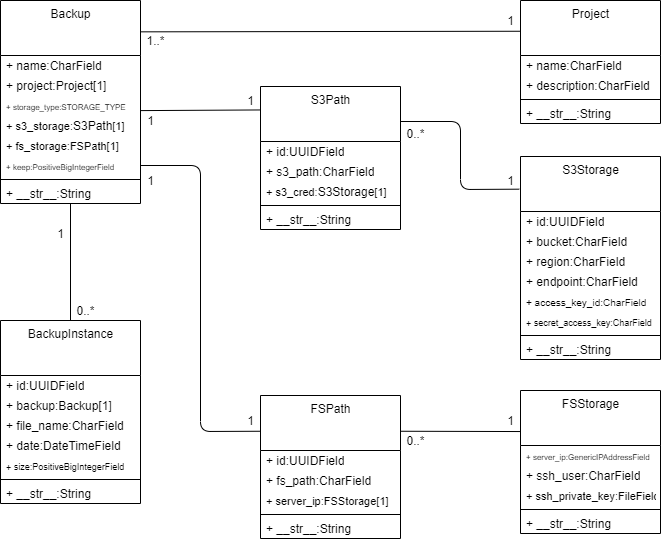

The diagram above was exported from draw.io. Its source (the exported page's mxGraphModel, read from the mxfile embedded in the PNG):
<mxGraphModel dx="1205" dy="687" grid="1" gridSize="10" guides="1" tooltips="1" connect="1" arrows="1" fold="1" page="1" pageScale="1" pageWidth="850" pageHeight="1100" math="0" shadow="0">
  <root>
    <mxCell id="0" />
    <mxCell id="1" parent="0" />
    <mxCell id="2" value="Backup" style="swimlane;fontStyle=0;align=center;verticalAlign=top;childLayout=stackLayout;horizontal=1;startSize=55;horizontalStack=0;resizeParent=1;resizeParentMax=0;resizeLast=0;collapsible=0;marginBottom=0;html=1;" vertex="1" parent="1">
      <mxGeometry x="80" y="40" width="140" height="203" as="geometry" />
    </mxCell>
    <mxCell id="3" value="+ name:CharField" style="text;html=1;strokeColor=none;fillColor=none;align=left;verticalAlign=middle;spacingLeft=4;spacingRight=4;overflow=hidden;rotatable=0;points=[[0,0.5],[1,0.5]];portConstraint=eastwest;" vertex="1" parent="2">
      <mxGeometry y="55" width="140" height="20" as="geometry" />
    </mxCell>
    <mxCell id="4" value="+ project:Project[1]" style="text;html=1;strokeColor=none;fillColor=none;align=left;verticalAlign=middle;spacingLeft=4;spacingRight=4;overflow=hidden;rotatable=0;points=[[0,0.5],[1,0.5]];portConstraint=eastwest;" vertex="1" parent="2">
      <mxGeometry y="75" width="140" height="20" as="geometry" />
    </mxCell>
    <mxCell id="5" value="&lt;font style=&quot;font-size: 8px&quot;&gt;+ storage_type:STORAGE_TYPE&lt;/font&gt;" style="text;html=1;strokeColor=none;fillColor=none;align=left;verticalAlign=middle;spacingLeft=4;spacingRight=4;overflow=hidden;rotatable=0;points=[[0,0.5],[1,0.5]];portConstraint=eastwest;" vertex="1" parent="2">
      <mxGeometry y="95" width="140" height="20" as="geometry" />
    </mxCell>
    <mxCell id="6" value="&lt;font style=&quot;font-size: 11px&quot;&gt;+ s3_storage:&lt;span style=&quot;font-size: 12px ; text-align: center&quot;&gt;S3Path&lt;/span&gt;[1]&lt;/font&gt;" style="text;html=1;strokeColor=none;fillColor=none;align=left;verticalAlign=middle;spacingLeft=4;spacingRight=4;overflow=hidden;rotatable=0;points=[[0,0.5],[1,0.5]];portConstraint=eastwest;" vertex="1" parent="2">
      <mxGeometry y="115" width="140" height="20" as="geometry" />
    </mxCell>
    <mxCell id="7" value="&lt;span style=&quot;font-size: 11px&quot;&gt;+ fs_storage:FSPath[1]&lt;/span&gt;" style="text;html=1;strokeColor=none;fillColor=none;align=left;verticalAlign=middle;spacingLeft=4;spacingRight=4;overflow=hidden;rotatable=0;points=[[0,0.5],[1,0.5]];portConstraint=eastwest;" vertex="1" parent="2">
      <mxGeometry y="135" width="140" height="20" as="geometry" />
    </mxCell>
    <mxCell id="8" value="&lt;font style=&quot;font-size: 8px&quot;&gt;+ keep:PositiveBigIntegerField&lt;/font&gt;" style="text;html=1;strokeColor=none;fillColor=none;align=left;verticalAlign=middle;spacingLeft=4;spacingRight=4;overflow=hidden;rotatable=0;points=[[0,0.5],[1,0.5]];portConstraint=eastwest;" vertex="1" parent="2">
      <mxGeometry y="155" width="140" height="20" as="geometry" />
    </mxCell>
    <mxCell id="9" value="" style="line;strokeWidth=1;fillColor=none;align=left;verticalAlign=middle;spacingTop=-1;spacingLeft=3;spacingRight=3;rotatable=0;labelPosition=right;points=[];portConstraint=eastwest;" vertex="1" parent="2">
      <mxGeometry y="175" width="140" height="8" as="geometry" />
    </mxCell>
    <mxCell id="10" value="+ __str__:String" style="text;html=1;strokeColor=none;fillColor=none;align=left;verticalAlign=middle;spacingLeft=4;spacingRight=4;overflow=hidden;rotatable=0;points=[[0,0.5],[1,0.5]];portConstraint=eastwest;" vertex="1" parent="2">
      <mxGeometry y="183" width="140" height="20" as="geometry" />
    </mxCell>
    <mxCell id="11" value="Project" style="swimlane;fontStyle=0;align=center;verticalAlign=top;childLayout=stackLayout;horizontal=1;startSize=55;horizontalStack=0;resizeParent=1;resizeParentMax=0;resizeLast=0;collapsible=0;marginBottom=0;html=1;" vertex="1" parent="1">
      <mxGeometry x="600" y="40" width="140" height="123" as="geometry" />
    </mxCell>
    <mxCell id="12" value="+ name:CharField" style="text;html=1;strokeColor=none;fillColor=none;align=left;verticalAlign=middle;spacingLeft=4;spacingRight=4;overflow=hidden;rotatable=0;points=[[0,0.5],[1,0.5]];portConstraint=eastwest;" vertex="1" parent="11">
      <mxGeometry y="55" width="140" height="20" as="geometry" />
    </mxCell>
    <mxCell id="13" value="+ description:CharField" style="text;html=1;strokeColor=none;fillColor=none;align=left;verticalAlign=middle;spacingLeft=4;spacingRight=4;overflow=hidden;rotatable=0;points=[[0,0.5],[1,0.5]];portConstraint=eastwest;" vertex="1" parent="11">
      <mxGeometry y="75" width="140" height="20" as="geometry" />
    </mxCell>
    <mxCell id="14" value="" style="line;strokeWidth=1;fillColor=none;align=left;verticalAlign=middle;spacingTop=-1;spacingLeft=3;spacingRight=3;rotatable=0;labelPosition=right;points=[];portConstraint=eastwest;" vertex="1" parent="11">
      <mxGeometry y="95" width="140" height="8" as="geometry" />
    </mxCell>
    <mxCell id="15" value="+ __str__:String" style="text;html=1;strokeColor=none;fillColor=none;align=left;verticalAlign=middle;spacingLeft=4;spacingRight=4;overflow=hidden;rotatable=0;points=[[0,0.5],[1,0.5]];portConstraint=eastwest;" vertex="1" parent="11">
      <mxGeometry y="103" width="140" height="20" as="geometry" />
    </mxCell>
    <mxCell id="16" value="" style="endArrow=none;html=1;entryX=0;entryY=0.25;entryDx=0;entryDy=0;exitX=-0.009;exitY=0.067;exitDx=0;exitDy=0;exitPerimeter=0;" edge="1" source="18" target="11" parent="1">
      <mxGeometry width="50" height="50" relative="1" as="geometry">
        <mxPoint x="230" y="80" as="sourcePoint" />
        <mxPoint x="450" y="90" as="targetPoint" />
      </mxGeometry>
    </mxCell>
    <mxCell id="17" value="1" style="text;html=1;align=center;verticalAlign=middle;resizable=0;points=[];autosize=1;strokeColor=none;" vertex="1" parent="1">
      <mxGeometry x="580" y="50" width="20" height="20" as="geometry" />
    </mxCell>
    <mxCell id="18" value="1..*" style="text;html=1;align=center;verticalAlign=middle;resizable=0;points=[];autosize=1;strokeColor=none;" vertex="1" parent="1">
      <mxGeometry x="220" y="70" width="30" height="20" as="geometry" />
    </mxCell>
    <mxCell id="19" value="S3Path" style="swimlane;fontStyle=0;align=center;verticalAlign=top;childLayout=stackLayout;horizontal=1;startSize=55;horizontalStack=0;resizeParent=1;resizeParentMax=0;resizeLast=0;collapsible=0;marginBottom=0;html=1;" vertex="1" parent="1">
      <mxGeometry x="340" y="126" width="140" height="143" as="geometry" />
    </mxCell>
    <mxCell id="20" value="+ id:UUIDField" style="text;html=1;strokeColor=none;fillColor=none;align=left;verticalAlign=middle;spacingLeft=4;spacingRight=4;overflow=hidden;rotatable=0;points=[[0,0.5],[1,0.5]];portConstraint=eastwest;" vertex="1" parent="19">
      <mxGeometry y="55" width="140" height="20" as="geometry" />
    </mxCell>
    <mxCell id="21" value="+ s3_path:CharField" style="text;html=1;strokeColor=none;fillColor=none;align=left;verticalAlign=middle;spacingLeft=4;spacingRight=4;overflow=hidden;rotatable=0;points=[[0,0.5],[1,0.5]];portConstraint=eastwest;" vertex="1" parent="19">
      <mxGeometry y="75" width="140" height="20" as="geometry" />
    </mxCell>
    <mxCell id="22" value="&lt;font style=&quot;font-size: 11px&quot;&gt;+ s3_cred:&lt;span style=&quot;font-size: 12px ; text-align: center&quot;&gt;S3Storage&lt;/span&gt;&lt;span style=&quot;text-align: center&quot;&gt;[1]&lt;/span&gt;&lt;/font&gt;" style="text;html=1;strokeColor=none;fillColor=none;align=left;verticalAlign=middle;spacingLeft=4;spacingRight=4;overflow=hidden;rotatable=0;points=[[0,0.5],[1,0.5]];portConstraint=eastwest;" vertex="1" parent="19">
      <mxGeometry y="95" width="140" height="20" as="geometry" />
    </mxCell>
    <mxCell id="23" value="" style="line;strokeWidth=1;fillColor=none;align=left;verticalAlign=middle;spacingTop=-1;spacingLeft=3;spacingRight=3;rotatable=0;labelPosition=right;points=[];portConstraint=eastwest;" vertex="1" parent="19">
      <mxGeometry y="115" width="140" height="8" as="geometry" />
    </mxCell>
    <mxCell id="24" value="+ __str__:String" style="text;html=1;strokeColor=none;fillColor=none;align=left;verticalAlign=middle;spacingLeft=4;spacingRight=4;overflow=hidden;rotatable=0;points=[[0,0.5],[1,0.5]];portConstraint=eastwest;" vertex="1" parent="19">
      <mxGeometry y="123" width="140" height="20" as="geometry" />
    </mxCell>
    <mxCell id="25" value="BackupInstance" style="swimlane;fontStyle=0;align=center;verticalAlign=top;childLayout=stackLayout;horizontal=1;startSize=55;horizontalStack=0;resizeParent=1;resizeParentMax=0;resizeLast=0;collapsible=0;marginBottom=0;html=1;" vertex="1" parent="1">
      <mxGeometry x="80" y="360" width="140" height="183" as="geometry" />
    </mxCell>
    <mxCell id="26" value="+ id:UUIDField" style="text;html=1;strokeColor=none;fillColor=none;align=left;verticalAlign=middle;spacingLeft=4;spacingRight=4;overflow=hidden;rotatable=0;points=[[0,0.5],[1,0.5]];portConstraint=eastwest;" vertex="1" parent="25">
      <mxGeometry y="55" width="140" height="20" as="geometry" />
    </mxCell>
    <mxCell id="27" value="+ backup:Backup[1]" style="text;html=1;strokeColor=none;fillColor=none;align=left;verticalAlign=middle;spacingLeft=4;spacingRight=4;overflow=hidden;rotatable=0;points=[[0,0.5],[1,0.5]];portConstraint=eastwest;" vertex="1" parent="25">
      <mxGeometry y="75" width="140" height="20" as="geometry" />
    </mxCell>
    <mxCell id="28" value="+ file_name:CharField" style="text;html=1;strokeColor=none;fillColor=none;align=left;verticalAlign=middle;spacingLeft=4;spacingRight=4;overflow=hidden;rotatable=0;points=[[0,0.5],[1,0.5]];portConstraint=eastwest;" vertex="1" parent="25">
      <mxGeometry y="95" width="140" height="20" as="geometry" />
    </mxCell>
    <mxCell id="29" value="+ date:DateTimeField" style="text;html=1;strokeColor=none;fillColor=none;align=left;verticalAlign=middle;spacingLeft=4;spacingRight=4;overflow=hidden;rotatable=0;points=[[0,0.5],[1,0.5]];portConstraint=eastwest;" vertex="1" parent="25">
      <mxGeometry y="115" width="140" height="20" as="geometry" />
    </mxCell>
    <mxCell id="30" value="&lt;font style=&quot;font-size: 9px&quot;&gt;+ size:PositiveBigIntegerField&lt;/font&gt;" style="text;html=1;strokeColor=none;fillColor=none;align=left;verticalAlign=middle;spacingLeft=4;spacingRight=4;overflow=hidden;rotatable=0;points=[[0,0.5],[1,0.5]];portConstraint=eastwest;" vertex="1" parent="25">
      <mxGeometry y="135" width="140" height="20" as="geometry" />
    </mxCell>
    <mxCell id="31" value="" style="line;strokeWidth=1;fillColor=none;align=left;verticalAlign=middle;spacingTop=-1;spacingLeft=3;spacingRight=3;rotatable=0;labelPosition=right;points=[];portConstraint=eastwest;" vertex="1" parent="25">
      <mxGeometry y="155" width="140" height="8" as="geometry" />
    </mxCell>
    <mxCell id="32" value="+ __str__:String" style="text;html=1;strokeColor=none;fillColor=none;align=left;verticalAlign=middle;spacingLeft=4;spacingRight=4;overflow=hidden;rotatable=0;points=[[0,0.5],[1,0.5]];portConstraint=eastwest;" vertex="1" parent="25">
      <mxGeometry y="163" width="140" height="20" as="geometry" />
    </mxCell>
    <mxCell id="33" value="" style="endArrow=none;html=1;entryX=0;entryY=0.164;entryDx=0;entryDy=0;entryPerimeter=0;exitX=1.002;exitY=0.755;exitDx=0;exitDy=0;exitPerimeter=0;" edge="1" source="5" target="19" parent="1">
      <mxGeometry width="50" height="50" relative="1" as="geometry">
        <mxPoint x="230" y="150" as="sourcePoint" />
        <mxPoint x="341" y="160" as="targetPoint" />
      </mxGeometry>
    </mxCell>
    <mxCell id="34" value="1" style="text;html=1;align=center;verticalAlign=middle;resizable=0;points=[];autosize=1;strokeColor=none;" vertex="1" parent="1">
      <mxGeometry x="320" y="130" width="20" height="20" as="geometry" />
    </mxCell>
    <mxCell id="35" value="1" style="text;html=1;align=center;verticalAlign=middle;resizable=0;points=[];autosize=1;strokeColor=none;" vertex="1" parent="1">
      <mxGeometry x="220" y="150" width="20" height="20" as="geometry" />
    </mxCell>
    <mxCell id="36" value="FSPath" style="swimlane;fontStyle=0;align=center;verticalAlign=top;childLayout=stackLayout;horizontal=1;startSize=55;horizontalStack=0;resizeParent=1;resizeParentMax=0;resizeLast=0;collapsible=0;marginBottom=0;html=1;" vertex="1" parent="1">
      <mxGeometry x="340" y="435" width="140" height="143" as="geometry" />
    </mxCell>
    <mxCell id="37" value="+ id:UUIDField" style="text;html=1;strokeColor=none;fillColor=none;align=left;verticalAlign=middle;spacingLeft=4;spacingRight=4;overflow=hidden;rotatable=0;points=[[0,0.5],[1,0.5]];portConstraint=eastwest;" vertex="1" parent="36">
      <mxGeometry y="55" width="140" height="20" as="geometry" />
    </mxCell>
    <mxCell id="38" value="+ fs_path:CharField" style="text;html=1;strokeColor=none;fillColor=none;align=left;verticalAlign=middle;spacingLeft=4;spacingRight=4;overflow=hidden;rotatable=0;points=[[0,0.5],[1,0.5]];portConstraint=eastwest;" vertex="1" parent="36">
      <mxGeometry y="75" width="140" height="20" as="geometry" />
    </mxCell>
    <mxCell id="39" value="&lt;font style=&quot;font-size: 11px&quot;&gt;&lt;font&gt;+ server_ip:&lt;/font&gt;&lt;span style=&quot;text-align: center&quot;&gt;FSStorage[1]&lt;/span&gt;&lt;/font&gt;" style="text;html=1;strokeColor=none;fillColor=none;align=left;verticalAlign=middle;spacingLeft=4;spacingRight=4;overflow=hidden;rotatable=0;points=[[0,0.5],[1,0.5]];portConstraint=eastwest;" vertex="1" parent="36">
      <mxGeometry y="95" width="140" height="20" as="geometry" />
    </mxCell>
    <mxCell id="40" value="" style="line;strokeWidth=1;fillColor=none;align=left;verticalAlign=middle;spacingTop=-1;spacingLeft=3;spacingRight=3;rotatable=0;labelPosition=right;points=[];portConstraint=eastwest;" vertex="1" parent="36">
      <mxGeometry y="115" width="140" height="8" as="geometry" />
    </mxCell>
    <mxCell id="41" value="+ __str__:String" style="text;html=1;strokeColor=none;fillColor=none;align=left;verticalAlign=middle;spacingLeft=4;spacingRight=4;overflow=hidden;rotatable=0;points=[[0,0.5],[1,0.5]];portConstraint=eastwest;" vertex="1" parent="36">
      <mxGeometry y="123" width="140" height="20" as="geometry" />
    </mxCell>
    <mxCell id="42" value="" style="endArrow=none;html=1;exitX=0.5;exitY=0;exitDx=0;exitDy=0;" edge="1" source="25" target="10" parent="1">
      <mxGeometry width="50" height="50" relative="1" as="geometry">
        <mxPoint x="270" y="380" as="sourcePoint" />
        <mxPoint x="320" y="330" as="targetPoint" />
      </mxGeometry>
    </mxCell>
    <mxCell id="43" value="1" style="text;html=1;align=center;verticalAlign=middle;resizable=0;points=[];autosize=1;strokeColor=none;" vertex="1" parent="1">
      <mxGeometry x="130" y="263" width="20" height="20" as="geometry" />
    </mxCell>
    <mxCell id="44" value="0..*" style="text;html=1;align=center;verticalAlign=middle;resizable=0;points=[];autosize=1;strokeColor=none;" vertex="1" parent="1">
      <mxGeometry x="150" y="340" width="30" height="20" as="geometry" />
    </mxCell>
    <mxCell id="45" value="S3Storage" style="swimlane;fontStyle=0;align=center;verticalAlign=top;childLayout=stackLayout;horizontal=1;startSize=55;horizontalStack=0;resizeParent=1;resizeParentMax=0;resizeLast=0;collapsible=0;marginBottom=0;html=1;" vertex="1" parent="1">
      <mxGeometry x="600" y="196" width="140" height="203" as="geometry" />
    </mxCell>
    <mxCell id="46" value="+ id:UUIDField" style="text;html=1;strokeColor=none;fillColor=none;align=left;verticalAlign=middle;spacingLeft=4;spacingRight=4;overflow=hidden;rotatable=0;points=[[0,0.5],[1,0.5]];portConstraint=eastwest;" vertex="1" parent="45">
      <mxGeometry y="55" width="140" height="20" as="geometry" />
    </mxCell>
    <mxCell id="47" value="+ bucket:CharField" style="text;html=1;strokeColor=none;fillColor=none;align=left;verticalAlign=middle;spacingLeft=4;spacingRight=4;overflow=hidden;rotatable=0;points=[[0,0.5],[1,0.5]];portConstraint=eastwest;" vertex="1" parent="45">
      <mxGeometry y="75" width="140" height="20" as="geometry" />
    </mxCell>
    <mxCell id="48" value="+ region:CharField" style="text;html=1;strokeColor=none;fillColor=none;align=left;verticalAlign=middle;spacingLeft=4;spacingRight=4;overflow=hidden;rotatable=0;points=[[0,0.5],[1,0.5]];portConstraint=eastwest;" vertex="1" parent="45">
      <mxGeometry y="95" width="140" height="20" as="geometry" />
    </mxCell>
    <mxCell id="49" value="+ endpoint:CharField" style="text;html=1;strokeColor=none;fillColor=none;align=left;verticalAlign=middle;spacingLeft=4;spacingRight=4;overflow=hidden;rotatable=0;points=[[0,0.5],[1,0.5]];portConstraint=eastwest;" vertex="1" parent="45">
      <mxGeometry y="115" width="140" height="20" as="geometry" />
    </mxCell>
    <mxCell id="50" value="&lt;font style=&quot;font-size: 10px&quot;&gt;+ access_key_id:CharField&lt;/font&gt;" style="text;html=1;strokeColor=none;fillColor=none;align=left;verticalAlign=middle;spacingLeft=4;spacingRight=4;overflow=hidden;rotatable=0;points=[[0,0.5],[1,0.5]];portConstraint=eastwest;" vertex="1" parent="45">
      <mxGeometry y="135" width="140" height="20" as="geometry" />
    </mxCell>
    <mxCell id="51" value="&lt;font style=&quot;font-size: 9px&quot;&gt;+ secret_access_key:CharField&lt;/font&gt;" style="text;html=1;strokeColor=none;fillColor=none;align=left;verticalAlign=middle;spacingLeft=4;spacingRight=4;overflow=hidden;rotatable=0;points=[[0,0.5],[1,0.5]];portConstraint=eastwest;" vertex="1" parent="45">
      <mxGeometry y="155" width="140" height="20" as="geometry" />
    </mxCell>
    <mxCell id="52" value="" style="line;strokeWidth=1;fillColor=none;align=left;verticalAlign=middle;spacingTop=-1;spacingLeft=3;spacingRight=3;rotatable=0;labelPosition=right;points=[];portConstraint=eastwest;" vertex="1" parent="45">
      <mxGeometry y="175" width="140" height="8" as="geometry" />
    </mxCell>
    <mxCell id="53" value="+ __str__:String" style="text;html=1;strokeColor=none;fillColor=none;align=left;verticalAlign=middle;spacingLeft=4;spacingRight=4;overflow=hidden;rotatable=0;points=[[0,0.5],[1,0.5]];portConstraint=eastwest;" vertex="1" parent="45">
      <mxGeometry y="183" width="140" height="20" as="geometry" />
    </mxCell>
    <mxCell id="54" value="" style="endArrow=none;html=1;exitX=-0.009;exitY=0.161;exitDx=0;exitDy=0;exitPerimeter=0;" edge="1" source="45" parent="1">
      <mxGeometry width="50" height="50" relative="1" as="geometry">
        <mxPoint x="580" y="250" as="sourcePoint" />
        <mxPoint x="480" y="161" as="targetPoint" />
        <Array as="points">
          <mxPoint x="540" y="229" />
          <mxPoint x="540" y="161" />
        </Array>
      </mxGeometry>
    </mxCell>
    <mxCell id="55" value="1" style="text;html=1;align=center;verticalAlign=middle;resizable=0;points=[];autosize=1;strokeColor=none;" vertex="1" parent="1">
      <mxGeometry x="580" y="210" width="20" height="20" as="geometry" />
    </mxCell>
    <mxCell id="56" value="0..*" style="text;html=1;align=center;verticalAlign=middle;resizable=0;points=[];autosize=1;strokeColor=none;" vertex="1" parent="1">
      <mxGeometry x="480" y="163" width="30" height="20" as="geometry" />
    </mxCell>
    <mxCell id="57" value="FSStorage" style="swimlane;fontStyle=0;align=center;verticalAlign=top;childLayout=stackLayout;horizontal=1;startSize=55;horizontalStack=0;resizeParent=1;resizeParentMax=0;resizeLast=0;collapsible=0;marginBottom=0;html=1;" vertex="1" parent="1">
      <mxGeometry x="600" y="430" width="140" height="143" as="geometry" />
    </mxCell>
    <mxCell id="58" value="&lt;font style=&quot;font-size: 8px&quot;&gt;+ server_ip:GenericIPAddressField&lt;/font&gt;" style="text;html=1;strokeColor=none;fillColor=none;align=left;verticalAlign=middle;spacingLeft=4;spacingRight=4;overflow=hidden;rotatable=0;points=[[0,0.5],[1,0.5]];portConstraint=eastwest;" vertex="1" parent="57">
      <mxGeometry y="55" width="140" height="20" as="geometry" />
    </mxCell>
    <mxCell id="59" value="&lt;font style=&quot;font-size: 12px&quot;&gt;+ ssh_user:CharField&lt;/font&gt;" style="text;html=1;strokeColor=none;fillColor=none;align=left;verticalAlign=middle;spacingLeft=4;spacingRight=4;overflow=hidden;rotatable=0;points=[[0,0.5],[1,0.5]];portConstraint=eastwest;" vertex="1" parent="57">
      <mxGeometry y="75" width="140" height="20" as="geometry" />
    </mxCell>
    <mxCell id="60" value="&lt;font style=&quot;font-size: 11px&quot;&gt;+ ssh_private_key:FileField&lt;/font&gt;" style="text;html=1;strokeColor=none;fillColor=none;align=left;verticalAlign=middle;spacingLeft=4;spacingRight=4;overflow=hidden;rotatable=0;points=[[0,0.5],[1,0.5]];portConstraint=eastwest;" vertex="1" parent="57">
      <mxGeometry y="95" width="140" height="20" as="geometry" />
    </mxCell>
    <mxCell id="61" value="" style="line;strokeWidth=1;fillColor=none;align=left;verticalAlign=middle;spacingTop=-1;spacingLeft=3;spacingRight=3;rotatable=0;labelPosition=right;points=[];portConstraint=eastwest;" vertex="1" parent="57">
      <mxGeometry y="115" width="140" height="8" as="geometry" />
    </mxCell>
    <mxCell id="62" value="+ __str__:String" style="text;html=1;strokeColor=none;fillColor=none;align=left;verticalAlign=middle;spacingLeft=4;spacingRight=4;overflow=hidden;rotatable=0;points=[[0,0.5],[1,0.5]];portConstraint=eastwest;" vertex="1" parent="57">
      <mxGeometry y="123" width="140" height="20" as="geometry" />
    </mxCell>
    <mxCell id="63" value="" style="endArrow=none;html=1;exitX=1;exitY=0.25;exitDx=0;exitDy=0;entryX=0;entryY=0.287;entryDx=0;entryDy=0;entryPerimeter=0;" edge="1" source="36" target="57" parent="1">
      <mxGeometry width="50" height="50" relative="1" as="geometry">
        <mxPoint x="370" y="350" as="sourcePoint" />
        <mxPoint x="599" y="470" as="targetPoint" />
      </mxGeometry>
    </mxCell>
    <mxCell id="64" value="1" style="text;html=1;align=center;verticalAlign=middle;resizable=0;points=[];autosize=1;strokeColor=none;" vertex="1" parent="1">
      <mxGeometry x="580" y="450" width="20" height="20" as="geometry" />
    </mxCell>
    <mxCell id="65" value="0..*" style="text;html=1;align=center;verticalAlign=middle;resizable=0;points=[];autosize=1;strokeColor=none;" vertex="1" parent="1">
      <mxGeometry x="480" y="470" width="30" height="20" as="geometry" />
    </mxCell>
    <mxCell id="66" value="" style="endArrow=none;html=1;entryX=0;entryY=0.25;entryDx=0;entryDy=0;exitX=1;exitY=0.5;exitDx=0;exitDy=0;" edge="1" target="36" parent="1">
      <mxGeometry width="50" height="50" relative="1" as="geometry">
        <mxPoint x="220" y="204.9999999999999" as="sourcePoint" />
        <mxPoint x="590" y="440" as="targetPoint" />
        <Array as="points">
          <mxPoint x="280" y="205" />
          <mxPoint x="280" y="471" />
        </Array>
      </mxGeometry>
    </mxCell>
    <mxCell id="67" value="1" style="text;html=1;align=center;verticalAlign=middle;resizable=0;points=[];autosize=1;strokeColor=none;" vertex="1" parent="1">
      <mxGeometry x="320" y="450" width="20" height="20" as="geometry" />
    </mxCell>
    <mxCell id="68" value="1" style="text;html=1;align=center;verticalAlign=middle;resizable=0;points=[];autosize=1;strokeColor=none;" vertex="1" parent="1">
      <mxGeometry x="220" y="210" width="20" height="20" as="geometry" />
    </mxCell>
  </root>
</mxGraphModel>